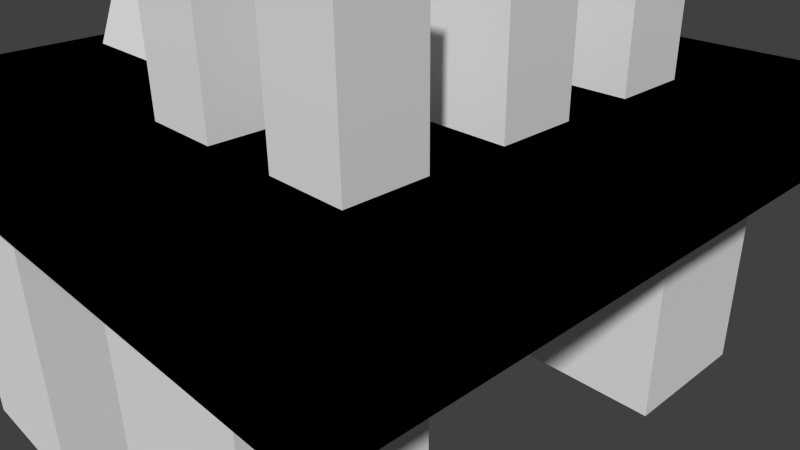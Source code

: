 # Source: OilRig1.blend  (saved by Blender 2.69.0; exported with 4.5.12 LTS)
import bpy
from mathutils import Matrix  # noqa: F401  (used for matrix-valued properties, if any)

bpy.ops.wm.read_factory_settings(use_empty=True)
scene = bpy.context.scene
scene.name = 'Scene'

# ---- collections
col_collection_1 = bpy.data.collections.new('Collection 1'); scene.collection.children.link(col_collection_1)

# ---- materials (node trees are filled in below, after node groups)
mat_metal = bpy.data.materials.new('Metal')
mat_metal.alpha_threshold = 0.0
mat_metal.use_transparent_shadow = False
mat_metal.roughness = 0.5
mat_metal.line_color = (0.0, 0.0, 0.0, 1.0)
mat_concrete = bpy.data.materials.new('Concrete')
mat_concrete.alpha_threshold = 0.0
mat_concrete.use_transparent_shadow = False
mat_concrete.roughness = 0.5
mat_concrete.line_color = (0.0, 0.0, 0.0, 1.0)
mat_tower = bpy.data.materials.new('Tower')
mat_tower.alpha_threshold = 0.0
mat_tower.use_transparent_shadow = False
mat_tower.roughness = 0.5
mat_tower.line_color = (0.0, 0.0, 0.0, 1.0)
mat_buildings = bpy.data.materials.new('Buildings')
mat_buildings.alpha_threshold = 0.0
mat_buildings.use_transparent_shadow = False
mat_buildings.roughness = 0.5
mat_buildings.line_color = (0.0, 0.0, 0.0, 1.0)

# ---- material node trees

# ---- world
world_world = bpy.data.worlds.new('World'); scene.world = world_world
world_world.color = (0.05088, 0.05088, 0.05088)
world_world.use_sun_shadow = False
world_world.sun_shadow_jitter_overblur = 0.0
world_world.cycles.sampling_method = 'MANUAL'
world_world.cycles.sample_map_resolution = 256

# ---- cameras
cam_camera = bpy.data.cameras.new('Camera')
cam_camera.clip_end = 100.0
cam_camera.lens = 35.0
cam_camera.sensor_width = 32.0
cam_camera.sensor_height = 18.0
cam_camera.ortho_scale = 7.314
cam_camera.dof.focus_distance = 0.0
cam_camera.dof.aperture_fstop = 128.0

# ---- meshes
me_cube = bpy.data.meshes.new('Cube')
me_cube.from_pydata([(1.0, 1.0, -1.0), (1.0, -1.0, -1.0), (-1.0, -1.0, -1.0), (-1.0, 1.0, -1.0), (1.0, 1.0, 1.0), (1.0, -1.0, 1.0), (-1.0, -1.0, 1.0), (-1.0, 1.0, 1.0), (5.0, 1.0, -1.0), (5.0, -1.0, -1.0), (3.0, -1.0, -1.0), (3.0, 1.0, -1.0), (5.0, 1.0, 1.0), (5.0, -1.0, 1.0), (3.0, -1.0, 1.0), (3.0, 1.0, 1.0), (5.0, -5.0, -1.0), (5.0, -7.0, -1.0), (3.0, -7.0, -1.0), (3.0, -5.0, -1.0), (5.0, -5.0, 1.0), (5.0, -7.0, 1.0), (3.0, -7.0, 1.0), (3.0, -5.0, 1.0), (1.0, -5.0, -1.0), (1.0, -7.0, -1.0), (-1.0, -7.0, -1.0), (-1.0, -5.0, -1.0), (1.0, -5.0, 1.0), (1.0, -7.0, 1.0), (-1.0, -7.0, 1.0), (-1.0, -5.0, 1.0), (-2.29, -7.29, 0.8456), (-2.29, 1.29, 0.8456), (6.29, 1.29, 0.8456), (6.29, -7.29, 0.8456), (-2.29, -7.29, 1.154), (-2.29, 1.29, 1.154), (6.29, 1.29, 1.154), (6.29, -7.29, 1.154), (-2.29, -7.29, 0.8456), (-2.29, 1.29, 0.8456), (6.29, 1.29, 0.8456), (6.29, -7.29, 0.8456), (-2.29, -7.29, 1.154), (-2.29, 1.29, 1.154), (6.29, 1.29, 1.154), (6.29, -7.29, 1.154), (3.5, -4.5, 2.15), (3.5, -5.5, 2.15), (4.5, -5.5, 2.15), (4.5, -4.5, 2.15), (3.5, -4.5, 1.15), (3.5, -5.5, 1.15), (4.5, -5.5, 1.15), (4.5, -4.5, 1.15), (4.5, -2.5, 1.15), (4.5, -3.5, 1.15), (3.5, -3.5, 1.15), (3.5, -2.5, 1.15), (4.5, -2.5, 2.15), (4.5, -3.5, 2.15), (3.5, -3.5, 2.15), (3.5, -2.5, 2.15), (3.5, -0.5, 2.15), (3.5, -1.5, 2.15), (4.5, -1.5, 2.15), (4.5, -0.5, 2.15), (3.5, -0.5, 1.15), (3.5, -1.5, 1.15), (4.5, -1.5, 1.15), (4.5, -0.5, 1.15), (2.5, -0.5, 1.15), (2.5, -1.5, 1.15), (1.5, -1.5, 1.15), (1.5, -0.5, 1.15), (2.5, -0.5, 2.15), (2.5, -1.5, 2.15), (1.5, -1.5, 2.15), (1.5, -0.5, 2.15), (2.5, -4.5, 1.15), (2.5, -5.5, 1.15), (1.5, -5.5, 1.15), (1.5, -4.5, 1.15), (2.5, -4.5, 2.15), (2.5, -5.5, 2.15), (1.5, -5.5, 2.15), (1.5, -4.5, 2.15), (-1.838, -1.558, 1.129), (1.047, -1.558, 1.129), (-0.3952, -3.0, 3.985), (1.047, -4.442, 1.129), (-1.838, -4.442, 1.129)], [], [(0, 1, 2, 3), (4, 7, 6, 5), (0, 4, 5, 1), (1, 5, 6, 2), (2, 6, 7, 3), (4, 0, 3, 7), (8, 9, 10, 11), (12, 15, 14, 13), (8, 12, 13, 9), (9, 13, 14, 10), (10, 14, 15, 11), (12, 8, 11, 15), (16, 17, 18, 19), (20, 23, 22, 21), (16, 20, 21, 17), (17, 21, 22, 18), (18, 22, 23, 19), (20, 16, 19, 23), (24, 25, 26, 27), (28, 31, 30, 29), (24, 28, 29, 25), (25, 29, 30, 26), (26, 30, 31, 27), (28, 24, 27, 31), (36, 37, 33, 32), (37, 38, 34, 33), (38, 39, 35, 34), (39, 36, 32, 35), (32, 33, 34, 35), (39, 38, 37, 36), (44, 45, 41, 40), (45, 46, 42, 41), (46, 47, 43, 42), (47, 44, 40, 43), (40, 41, 42, 43), (47, 46, 45, 44), (51, 55, 52, 48), (53, 49, 48, 52), (54, 50, 49, 53), (55, 51, 50, 54), (51, 48, 49, 50), (55, 54, 53, 52), (56, 57, 58, 59), (60, 63, 62, 61), (56, 60, 61, 57), (57, 61, 62, 58), (58, 62, 63, 59), (60, 56, 59, 63), (67, 71, 68, 64), (69, 65, 64, 68), (70, 66, 65, 69), (71, 67, 66, 70), (67, 64, 65, 66), (71, 70, 69, 68), (72, 73, 74, 75), (76, 79, 78, 77), (72, 76, 77, 73), (73, 77, 78, 74), (74, 78, 79, 75), (76, 72, 75, 79), (80, 81, 82, 83), (84, 87, 86, 85), (80, 84, 85, 81), (81, 85, 86, 82), (82, 86, 87, 83), (84, 80, 83, 87), (91, 90, 92), (88, 90, 89), (92, 90, 88), (89, 90, 91), (88, 89, 91, 92)])
me_cube.polygons.foreach_set('material_index', [0, 0, 0, 0, 0, 0, 0, 0, 0, 0, 0, 0, 0, 0, 0, 0, 0, 0, 0, 0, 0, 0, 0, 0, 0, 0, 0, 0, 0, 0, 1, 1, 1, 1, 1, 1, 3, 3, 3, 3, 3, 3, 3, 3, 3, 3, 3, 3, 3, 3, 3, 3, 3, 3, 3, 3, 3, 3, 3, 3, 3, 3, 3, 3, 3, 3, 2, 2, 2, 2, 2])
_uv = me_cube.uv_layers.new(name='UVMap')
_uv.uv.foreach_set('vector', [0.0, 0.5, 0.0, -0.5, -1.0, -0.5, -1.0, 0.5, 2.384e-07, 0.5, -1.0, 0.5, -1.0, -0.5, -3.576e-07, -0.5, 0.5, 0.0, 0.5, 1.0, -0.5, 1.0, -0.5, 0.0, 0.0, 0.0, -3.576e-07, 1.0, -1.0, 1.0, -1.0, 0.0, 0.5, 0.0, 0.5, 1.0, 1.5, 1.0, 1.5, 0.0, 2.384e-07, 0.0, 0.0, -1.0, -1.0, -1.0, -1.0, 0.0, 0.0, 0.5, 0.0, -0.5, -1.0, -0.5, -1.0, 0.5, 2.384e-07, 0.5, -1.0, 0.5, -1.0, -0.5, -2.384e-07, -0.5, 0.5, 0.0, 0.5, 1.0, -0.5, 1.0, -0.5, 0.0, 0.0, 0.0, -2.384e-07, 1.0, -1.0, 1.0, -1.0, 0.0, 0.5, 0.0, 0.5, 1.0, 1.5, 1.0, 1.5, 0.0, 2.384e-07, 0.0, 0.0, -1.0, -1.0, -1.0, -1.0, 0.0, 0.0, 0.5, 0.0, -0.5, -1.0, -0.5, -1.0, 0.5, 2.384e-07, 0.5, -1.0, 0.5, -1.0, -0.5, -2.384e-07, -0.5, 0.5, 0.0, 0.5, 1.0, -0.5, 1.0, -0.5, 0.0, 0.0, 0.0, -2.384e-07, 1.0, -1.0, 1.0, -1.0, 0.0, 0.5, 0.0, 0.5, 1.0, 1.5, 1.0, 1.5, 0.0, 2.384e-07, 0.0, 0.0, -1.0, -1.0, -1.0, -1.0, 0.0, 0.0, 0.5, 0.0, -0.5, -1.0, -0.5, -1.0, 0.5, 2.384e-07, 0.5, -1.0, 0.5, -1.0, -0.5, -2.384e-07, -0.5, 0.5, 0.0, 0.5, 1.0, -0.5, 1.0, -0.5, 0.0, 0.0, 0.0, -2.384e-07, 1.0, -1.0, 1.0, -1.0, 0.0, 0.5, 0.0, 0.5, 1.0, 1.5, 1.0, 1.5, 0.0, 2.384e-07, 0.0, 0.0, -1.0, -1.0, -1.0, -1.0, 0.0, 0.0, 0.0, 0.0, 0.0, 0.0, 0.0, 0.0, 0.0, 0.0, 0.0, 0.0, 0.0, 0.0, 0.0, 0.0, 0.0, 0.0, 0.0, 0.0, 0.0, 0.0, 0.0, 0.0, 0.0, 0.0, 0.0, 0.0, 0.0, 0.0, 0.0, 0.0, 0.0, 0.0, 0.0, 0.0, 0.0, 0.0, 0.0, 0.0, 0.0, 0.0, 0.0, 0.0, 0.0, 0.0, 0.0, 0.0, 0.0, 0.355, 0.08447, 4.645, 0.08447, 4.645, -0.06732, 0.355, -0.06732, 0.355, 0.08447, 4.645, 0.08447, 4.645, -0.06732, 0.355, -0.06732, 0.645, 0.08447, -3.645, 0.08447, -3.645, -0.06732, 0.645, -0.06732, 0.645, 0.08447, -3.645, 0.08447, -3.645, -0.06732, 0.645, -0.06732, 0.355, 0.3575, 0.355, 4.574, 4.645, 4.574, 4.645, 0.3575, 0.645, 0.3575, 0.645, 4.574, -3.645, 4.574, -3.645, 0.3575, 0.0001102, 0.01982, 0.0001102, -0.9582, 0.9952, -0.9582, 0.9952, 0.01982, 0.9952, 1.0, 0.9952, 1.978, 0.0001097, 1.978, 0.0001097, 1.0, 0.00011, 0.999, 0.0001097, 0.021, 0.9952, 0.021, 0.9952, 0.999, 0.9963, 0.999, 0.9963, 0.021, 1.991, 0.021, 1.991, 0.999, 0.9963, 1.0, 1.991, 1.0, 1.991, 1.978, 0.9963, 1.978, 0.9963, 0.01982, 0.9963, -0.9582, 1.991, -0.9582, 1.991, 0.01982, 0.9963, 0.01982, 0.9963, -0.9582, 1.991, -0.9582, 1.991, 0.01982, 0.9963, 1.0, 1.991, 1.0, 1.991, 1.978, 0.9963, 1.978, 0.9963, 0.999, 0.9963, 0.021, 1.991, 0.021, 1.991, 0.999, 0.00011, 0.999, 0.0001097, 0.021, 0.9952, 0.021, 0.9952, 0.999, 0.9952, 1.0, 0.9952, 1.978, 0.0001097, 1.978, 0.0001097, 1.0, 0.0001102, 0.01982, 0.0001102, -0.9582, 0.9952, -0.9582, 0.9952, 0.01982, 0.0001102, 0.01982, 0.0001102, -0.9582, 0.9952, -0.9582, 0.9952, 0.01982, 0.9952, 1.0, 0.9952, 1.978, 0.0001097, 1.978, 0.0001097, 1.0, 0.00011, 0.999, 0.0001097, 0.021, 0.9952, 0.021, 0.9952, 0.999, 0.9963, 0.999, 0.9963, 0.021, 1.991, 0.021, 1.991, 0.999, 0.9963, 1.0, 1.991, 1.0, 1.991, 1.978, 0.9963, 1.978, 0.9963, 0.01982, 0.9963, -0.9582, 1.991, -0.9582, 1.991, 0.01982, 0.9963, 0.01982, 0.9963, -0.9582, 1.991, -0.9582, 1.991, 0.01982, 0.9963, 1.0, 1.991, 1.0, 1.991, 1.978, 0.9963, 1.978, 0.9963, 0.999, 0.9963, 0.021, 1.991, 0.021, 1.991, 0.999, 0.00011, 0.999, 0.0001097, 0.021, 0.9952, 0.021, 0.9952, 0.999, 0.9952, 1.0, 0.9952, 1.978, 0.0001097, 1.978, 0.0001097, 1.0, 0.0001102, 0.01982, 0.0001102, -0.9582, 0.9952, -0.9582, 0.9952, 0.01982, 0.9963, 0.01982, 0.9963, -0.9582, 1.991, -0.9582, 1.991, 0.01982, 0.9963, 1.0, 1.991, 1.0, 1.991, 1.978, 0.9963, 1.978, 0.9963, 0.999, 0.9963, 0.021, 1.991, 0.021, 1.991, 0.999, 0.00011, 0.999, 0.0001097, 0.021, 0.9952, 0.021, 0.9952, 0.999, 0.9952, 1.0, 0.9952, 1.978, 0.0001097, 1.978, 0.0001097, 1.0, 0.0001102, 0.01982, 0.0001102, -0.9582, 0.9952, -0.9582, 0.9952, 0.01982, -0.1699, 7.986, 0.7928, -12.35, 0.6209, 14.68, 1.291, 7.771, 0.7928, -12.35, -0.06144, 1.075, 0.6209, 14.68, 0.7928, -12.35, 1.291, 7.771, -0.06144, 1.075, 0.7928, -12.35, -0.1699, 7.986, 1.291, 7.771, -0.06144, 1.075, -0.1699, 7.986, 0.6209, 14.68])
me_cube.materials.append(mat_metal)
me_cube.materials.append(mat_concrete)
me_cube.materials.append(mat_tower)
me_cube.materials.append(mat_buildings)
me_cube.use_remesh_preserve_volume = False
me_cube.use_remesh_preserve_attributes = False
me_cube.use_mirror_vertex_groups = False
me_cube.update()

# ---- objects
ob_cube = bpy.data.objects.new('Cube', me_cube)
ob_camera = bpy.data.objects.new('Camera', cam_camera)

# ---- transforms, parenting, visibility, modifiers, constraints
ob_cube.location = (-2.0, 3.0, 0.0)
ob_cube.scale = (1.0, 1.0, 2.0)
ob_cube.lock_rotations_4d = False
ob_cube.empty_display_type = 'ARROWS'
ob_cube.lineart.crease_threshold = 0.0
ob_camera.location = (7.481, -6.508, 5.344)
ob_camera.rotation_euler = (1.109, 0.01082, 0.8149)
ob_camera.lock_rotations_4d = False
ob_camera.empty_display_type = 'ARROWS'
ob_camera.color = (0.0, 0.0, 0.0, 0.0)
ob_camera.display_type = 'WIRE'
ob_camera.lineart.crease_threshold = 0.0

# ---- collection membership
col_collection_1.objects.link(ob_cube)
col_collection_1.objects.link(ob_camera)

# ---- scene / render settings (as saved in the file)
scene.camera = ob_camera
scene.frame_start = 1; scene.frame_end = 250; scene.frame_set(1)
scene.render.engine = 'BLENDER_EEVEE_NEXT'
scene.render.image_settings.compression = 90
scene.render.resolution_percentage = 50
scene.render.dither_intensity = 0.0
scene.cycles.use_denoising = False
scene.cycles.samples = 10
scene.cycles.sampling_pattern = 'TABULATED_SOBOL'
scene.cycles.light_sampling_threshold = 0.0
scene.cycles.use_adaptive_sampling = False
scene.cycles.use_light_tree = False
scene.cycles.blur_glossy = 0.0
scene.cycles.volume_bounces = 1
scene.cycles.pixel_filter_type = 'GAUSSIAN'
scene.cycles.sample_clamp_indirect = 0.0
scene.view_settings.view_transform = 'Standard'
bpy.context.view_layer.update()

# ---- added for rendering (the .blend has no usable light): sun
light_auto_sun = bpy.data.lights.new('AutoSun', 'SUN')
light_auto_sun.energy = 3.0
light_auto_sun.angle = 0.0523599
ob_auto_sun = bpy.data.objects.new('AutoSun', light_auto_sun)
scene.collection.objects.link(ob_auto_sun)
ob_auto_sun.rotation_euler = (0.872665, 0.174533, 0.523599)
bpy.context.view_layer.update()
